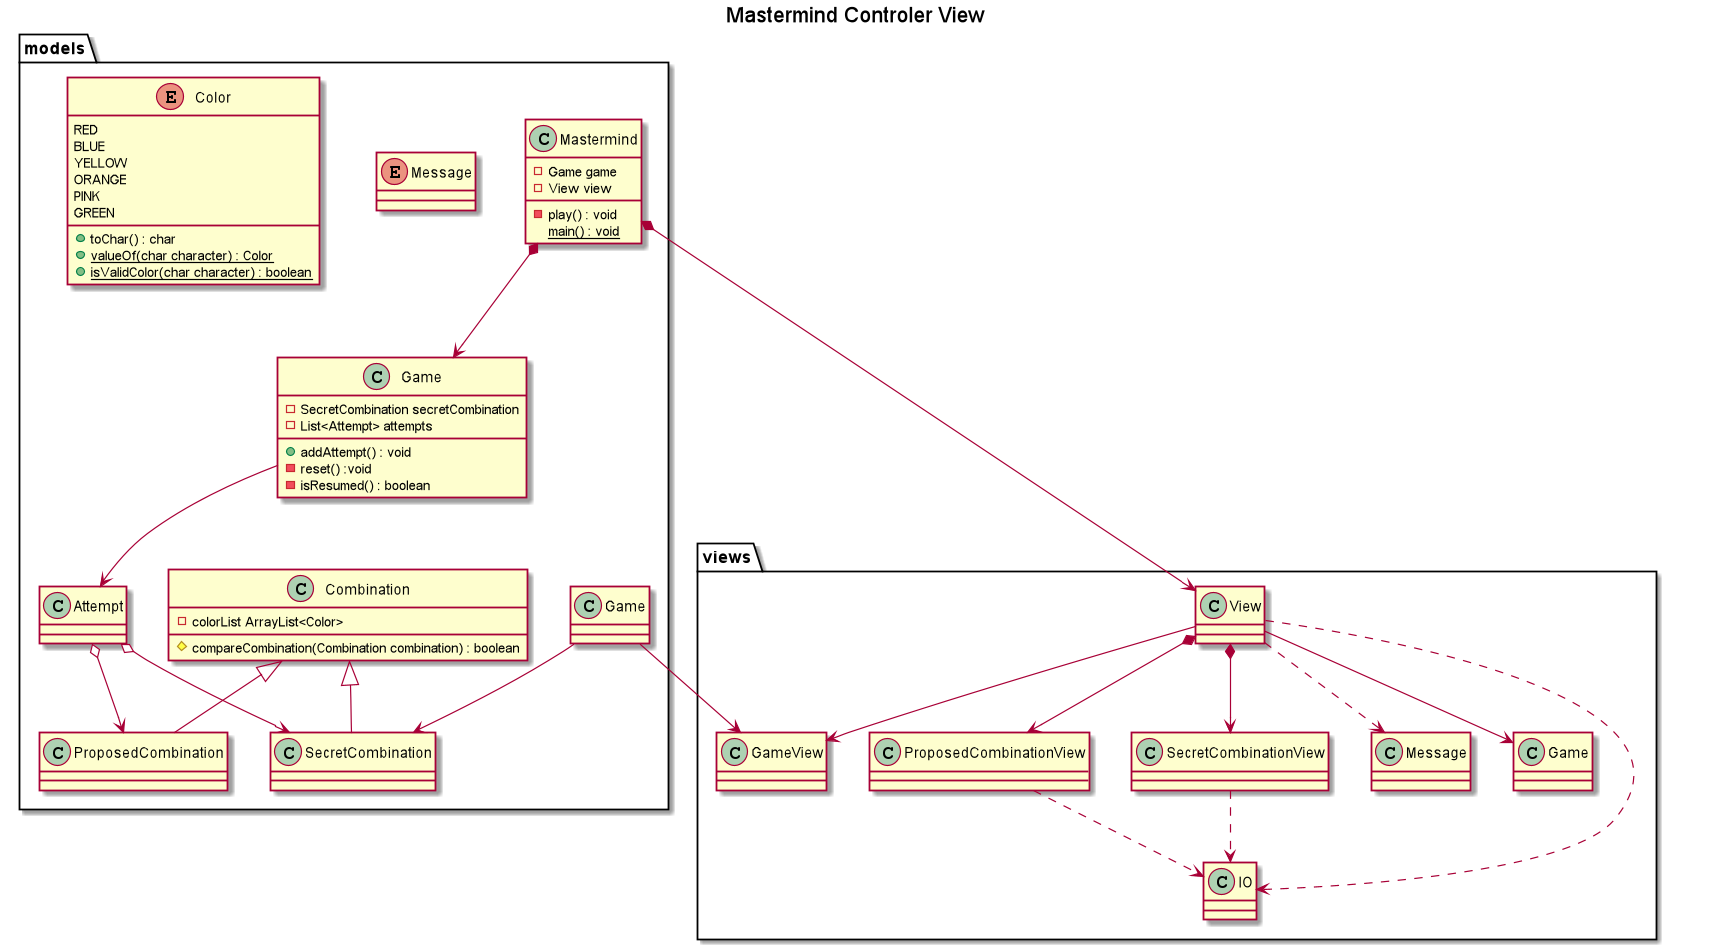

The diagram above was rendered by PlantUML. Its source (embedded in the PNG):
@startuml

title Mastermind Controler View




package models {
class Mastermind {
- Game game
- View view
- play() : void
{static} main() : void
}
Mastermind *--> Game
class Game {
- SecretCombination secretCombination
- List<Attempt> attempts
+ addAttempt() : void
- reset() :void
- isResumed() : boolean
}

enum Message

class Combination{
- colorList ArrayList<Color>
#compareCombination(Combination combination) : boolean
}

class SecretCombination{

}

Enum Color{
RED
BLUE
YELLOW
ORANGE
PINK
GREEN
+ toChar() : char
+ {static} valueOf(char character) : Color
+ {static} isValidColor(char character) : boolean
}
Attempt o--> ProposedCombination
Attempt o--> SecretCombination

}
Mastermind *--> views.View
models.Game --> SecretCombination
Game --> Attempt




SecretCombination -up-^ Combination
ProposedCombination -up-^ Combination

package views {
View --> Game
View --> GameView
View *--> ProposedCombinationView
View *--> SecretCombinationView
View ..> IO
View ..> Message
ProposedCombinationView ..> IO
SecretCombinationView ..> IO
models.Game --> GameView

}
@enduml